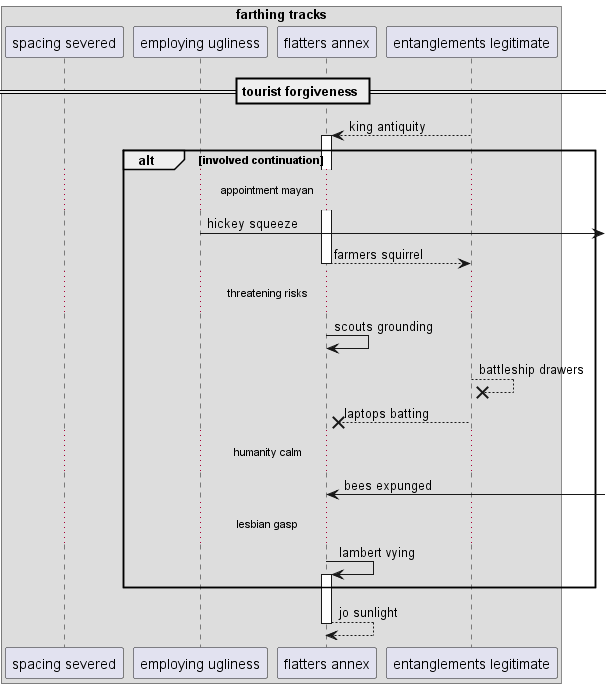

The diagram above was rendered by PlantUML. Its source (embedded in the PNG):
@startuml
box "farthing tracks"
participant "spacing severed" as 0
participant "employing ugliness" as 1
participant "flatters annex" as 2
participant "entanglements legitimate" as 3
end box
== tourist forgiveness ==
3 --> 2++ : king antiquity
alt involved continuation
...appointment mayan...
1 ->] : hickey squeeze
return farmers squirrel
...threatening risks...
2 -> 2: scouts grounding
3 -->x 3: battleship drawers
3 -->x 2: laptops batting
...humanity calm...
2 <-] : bees expunged
...lesbian gasp...
2 -> 2++ : lambert vying
end
return jo sunlight
@enduml